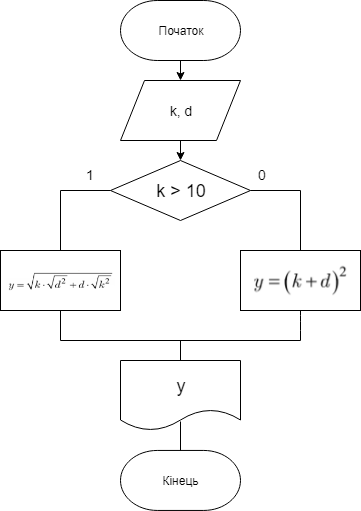

The diagram above was exported from draw.io. Its source (the exported page's mxGraphModel, read from the mxfile embedded in the PNG):
<mxGraphModel dx="902" dy="482" grid="1" gridSize="10" guides="1" tooltips="1" connect="1" arrows="1" fold="1" page="1" pageScale="1" pageWidth="850" pageHeight="1100" math="0" shadow="0">
  <root>
    <mxCell id="0" />
    <mxCell id="1" parent="0" />
    <mxCell id="qi6ArLSWvQ_j3w7hXP8A-2" value="&lt;font style=&quot;font-size: 14px&quot;&gt;k, d&lt;/font&gt;" style="shape=parallelogram;perimeter=parallelogramPerimeter;whiteSpace=wrap;html=1;" parent="1" vertex="1">
      <mxGeometry x="320" y="150" width="120" height="60" as="geometry" />
    </mxCell>
    <mxCell id="qi6ArLSWvQ_j3w7hXP8A-3" value="&lt;font style=&quot;font-size: 18px&quot;&gt;k &amp;gt; 10&lt;/font&gt;" style="rhombus;whiteSpace=wrap;html=1;" parent="1" vertex="1">
      <mxGeometry x="310" y="230" width="140" height="60" as="geometry" />
    </mxCell>
    <mxCell id="qi6ArLSWvQ_j3w7hXP8A-4" value="" style="rounded=0;whiteSpace=wrap;html=1;" parent="1" vertex="1">
      <mxGeometry x="200" y="320" width="120" height="60" as="geometry" />
    </mxCell>
    <mxCell id="qi6ArLSWvQ_j3w7hXP8A-5" value="" style="rounded=0;whiteSpace=wrap;html=1;" parent="1" vertex="1">
      <mxGeometry x="440" y="320" width="120" height="60" as="geometry" />
    </mxCell>
    <mxCell id="qi6ArLSWvQ_j3w7hXP8A-6" value="&lt;font style=&quot;font-size: 18px&quot;&gt;y&lt;/font&gt;" style="shape=document;whiteSpace=wrap;html=1;boundedLbl=1;" parent="1" vertex="1">
      <mxGeometry x="320" y="430" width="120" height="70" as="geometry" />
    </mxCell>
    <mxCell id="qi6ArLSWvQ_j3w7hXP8A-9" value="" style="shape=image;verticalLabelPosition=bottom;labelBackgroundColor=#ffffff;verticalAlign=top;aspect=fixed;imageAspect=0;image=data:image/png,(base64 omitted: 5512 chars);" parent="1" vertex="1">
      <mxGeometry x="205.5" y="340" width="109" height="26" as="geometry" />
    </mxCell>
    <mxCell id="qi6ArLSWvQ_j3w7hXP8A-10" value="" style="shape=image;verticalLabelPosition=bottom;labelBackgroundColor=#ffffff;verticalAlign=top;aspect=fixed;imageAspect=0;image=data:image/png,(base64 omitted: 3328 chars);" parent="1" vertex="1">
      <mxGeometry x="452.5" y="333" width="95" height="34" as="geometry" />
    </mxCell>
    <mxCell id="qi6ArLSWvQ_j3w7hXP8A-11" value="" style="endArrow=classic;html=1;exitX=0.5;exitY=1;exitDx=0;exitDy=0;entryX=0.5;entryY=0;entryDx=0;entryDy=0;" parent="1" target="qi6ArLSWvQ_j3w7hXP8A-2" edge="1">
      <mxGeometry width="50" height="50" relative="1" as="geometry">
        <mxPoint x="380" y="130" as="sourcePoint" />
        <mxPoint x="220" y="200" as="targetPoint" />
      </mxGeometry>
    </mxCell>
    <mxCell id="qi6ArLSWvQ_j3w7hXP8A-12" value="" style="endArrow=classic;html=1;exitX=0.5;exitY=1;exitDx=0;exitDy=0;entryX=0.5;entryY=0;entryDx=0;entryDy=0;" parent="1" source="qi6ArLSWvQ_j3w7hXP8A-2" target="qi6ArLSWvQ_j3w7hXP8A-3" edge="1">
      <mxGeometry width="50" height="50" relative="1" as="geometry">
        <mxPoint x="130" y="260" as="sourcePoint" />
        <mxPoint x="180" y="210" as="targetPoint" />
      </mxGeometry>
    </mxCell>
    <mxCell id="qi6ArLSWvQ_j3w7hXP8A-14" value="&lt;font style=&quot;font-size: 14px&quot;&gt;1&lt;/font&gt;" style="text;html=1;resizable=0;points=[];autosize=1;align=left;verticalAlign=top;spacingTop=-4;" parent="1" vertex="1">
      <mxGeometry x="284" y="234" width="20" height="20" as="geometry" />
    </mxCell>
    <mxCell id="qi6ArLSWvQ_j3w7hXP8A-16" value="&lt;font style=&quot;font-size: 14px&quot;&gt;0&lt;/font&gt;" style="text;html=1;resizable=0;points=[];autosize=1;align=left;verticalAlign=top;spacingTop=-4;" parent="1" vertex="1">
      <mxGeometry x="456" y="234" width="20" height="20" as="geometry" />
    </mxCell>
    <mxCell id="qi6ArLSWvQ_j3w7hXP8A-18" value="" style="endArrow=none;html=1;" parent="1" edge="1">
      <mxGeometry width="50" height="50" relative="1" as="geometry">
        <mxPoint x="260" y="410" as="sourcePoint" />
        <mxPoint x="260" y="380" as="targetPoint" />
      </mxGeometry>
    </mxCell>
    <mxCell id="qi6ArLSWvQ_j3w7hXP8A-19" value="" style="endArrow=none;html=1;" parent="1" edge="1">
      <mxGeometry width="50" height="50" relative="1" as="geometry">
        <mxPoint x="500" y="410" as="sourcePoint" />
        <mxPoint x="500" y="380" as="targetPoint" />
        <Array as="points">
          <mxPoint x="500" y="390" />
        </Array>
      </mxGeometry>
    </mxCell>
    <mxCell id="qi6ArLSWvQ_j3w7hXP8A-20" value="" style="endArrow=none;html=1;" parent="1" edge="1">
      <mxGeometry width="50" height="50" relative="1" as="geometry">
        <mxPoint x="260" y="410" as="sourcePoint" />
        <mxPoint x="500" y="410" as="targetPoint" />
      </mxGeometry>
    </mxCell>
    <mxCell id="GMehvl6_IpaWw9UtL9xo-1" value="Початок" style="strokeWidth=1;html=1;shape=mxgraph.flowchart.terminator;whiteSpace=wrap;rounded=1;" vertex="1" parent="1">
      <mxGeometry x="320" y="70" width="120" height="60" as="geometry" />
    </mxCell>
    <mxCell id="GMehvl6_IpaWw9UtL9xo-2" value="Кінець" style="strokeWidth=1;html=1;shape=mxgraph.flowchart.terminator;whiteSpace=wrap;rounded=1;" vertex="1" parent="1">
      <mxGeometry x="320" y="519.9545288085938" width="120" height="60" as="geometry" />
    </mxCell>
    <mxCell id="GMehvl6_IpaWw9UtL9xo-3" value="" style="endArrow=none;html=1;entryX=0.5;entryY=0;entryDx=0;entryDy=0;" edge="1" parent="1" target="qi6ArLSWvQ_j3w7hXP8A-6">
      <mxGeometry width="50" height="50" relative="1" as="geometry">
        <mxPoint x="380" y="410" as="sourcePoint" />
        <mxPoint x="230" y="450" as="targetPoint" />
      </mxGeometry>
    </mxCell>
    <mxCell id="GMehvl6_IpaWw9UtL9xo-4" value="" style="endArrow=none;html=1;entryX=0.5;entryY=0;entryDx=0;entryDy=0;entryPerimeter=0;" edge="1" parent="1" target="GMehvl6_IpaWw9UtL9xo-2">
      <mxGeometry width="50" height="50" relative="1" as="geometry">
        <mxPoint x="380" y="491" as="sourcePoint" />
        <mxPoint x="310" y="490" as="targetPoint" />
      </mxGeometry>
    </mxCell>
    <mxCell id="GMehvl6_IpaWw9UtL9xo-6" value="" style="endArrow=none;html=1;entryX=1;entryY=0.5;entryDx=0;entryDy=0;exitX=0.5;exitY=0;exitDx=0;exitDy=0;rounded=0;" edge="1" parent="1" source="qi6ArLSWvQ_j3w7hXP8A-5" target="qi6ArLSWvQ_j3w7hXP8A-3">
      <mxGeometry width="50" height="50" relative="1" as="geometry">
        <mxPoint x="10" y="400" as="sourcePoint" />
        <mxPoint x="60" y="350" as="targetPoint" />
        <Array as="points">
          <mxPoint x="500" y="260" />
        </Array>
      </mxGeometry>
    </mxCell>
    <mxCell id="GMehvl6_IpaWw9UtL9xo-7" value="" style="endArrow=none;html=1;entryX=0;entryY=0.5;entryDx=0;entryDy=0;exitX=0.5;exitY=0;exitDx=0;exitDy=0;rounded=0;" edge="1" parent="1" source="qi6ArLSWvQ_j3w7hXP8A-4" target="qi6ArLSWvQ_j3w7hXP8A-3">
      <mxGeometry width="50" height="50" relative="1" as="geometry">
        <mxPoint x="120" y="280" as="sourcePoint" />
        <mxPoint x="170" y="230" as="targetPoint" />
        <Array as="points">
          <mxPoint x="260" y="260" />
        </Array>
      </mxGeometry>
    </mxCell>
  </root>
</mxGraphModel>